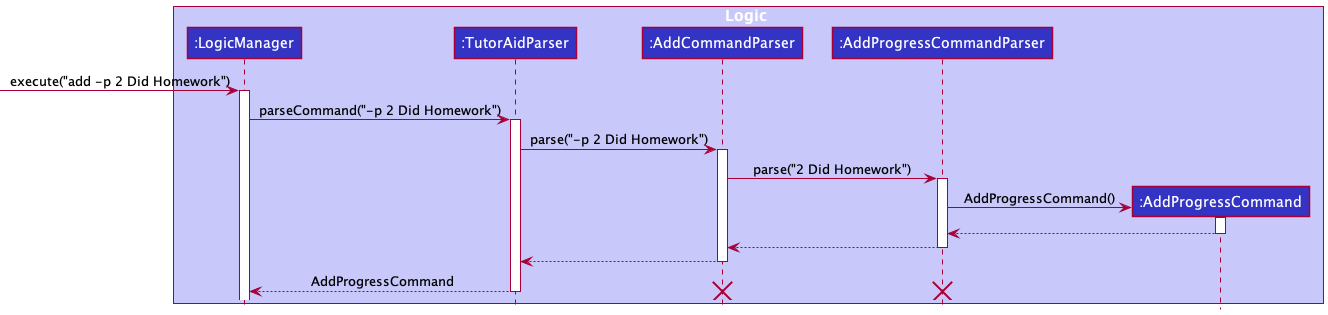

The diagram above was rendered by PlantUML. Its source (embedded in the PNG):
@startuml
!include style.puml

box Logic LOGIC_COLOR_T1
participant ":LogicManager" as LogicManager LOGIC_COLOR
participant ":TutorAidParser" as TutorAidParser LOGIC_COLOR
participant ":AddCommandParser" as AddCommandParser LOGIC_COLOR
participant ":AddProgressCommandParser" as AddProgressCommandParser LOGIC_COLOR
participant ":AddProgressCommand" as AddProgressCommand LOGIC_COLOR
end box

[-> LogicManager : execute("add -p 2 Did Homework")
activate LogicManager

LogicManager -> TutorAidParser : parseCommand("-p 2 Did Homework")
activate TutorAidParser

TutorAidParser -> AddCommandParser : parse("-p 2 Did Homework")
activate AddCommandParser

AddCommandParser -> AddProgressCommandParser : parse("2 Did Homework")
activate AddProgressCommandParser

create AddProgressCommand
AddProgressCommandParser -> AddProgressCommand : AddProgressCommand()
activate AddProgressCommand
AddProgressCommandParser <-- AddProgressCommand
deactivate AddProgressCommand

AddCommandParser <-- AddProgressCommandParser
deactivate AddProgressCommandParser

TutorAidParser <-- AddCommandParser
deactivate AddCommandParser

LogicManager <-- TutorAidParser : AddProgressCommand
deactivate TutorAidParser

destroy AddProgressCommandParser

destroy AddCommandParser

@enduml